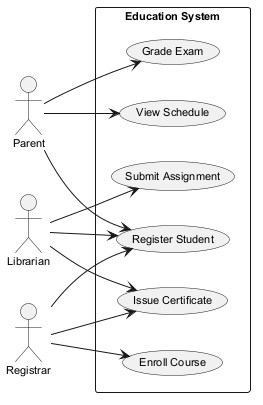

The diagram above was rendered by PlantUML. Its source (embedded in the PNG):
@startuml
skinparam defaultFontSize 11
left to right direction
actor "Parent" as P
actor "Librarian" as L
actor "Registrar" as R
rectangle "Education System" {
  usecase "Grade Exam" as UC_GradeExam
  usecase "Enroll Course" as UC_EnrollCourse
  usecase "View Schedule" as UC_ViewSchedule
  usecase "Submit Assignment" as UC_SubmitAssignment
  usecase "Register Student" as UC_RegisterStudent
  usecase "Issue Certificate" as UC_IssueCertificate
}
P --> UC_GradeExam
P --> UC_RegisterStudent
P --> UC_ViewSchedule
L --> UC_RegisterStudent
L --> UC_IssueCertificate
L --> UC_SubmitAssignment
R --> UC_IssueCertificate
R --> UC_RegisterStudent
R --> UC_EnrollCourse
@enduml